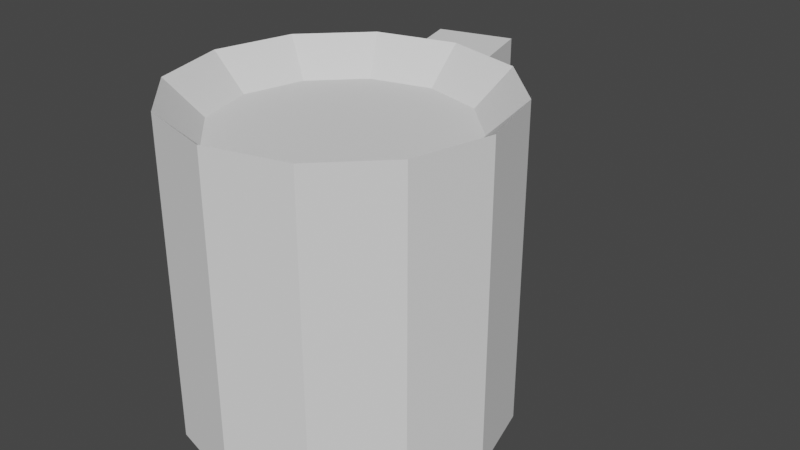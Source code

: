 # Source: Flash1.blend  (saved by Blender 3.1.7; exported with 4.5.12 LTS)
import bpy
from mathutils import Matrix  # noqa: F401  (used for matrix-valued properties, if any)

bpy.ops.wm.read_factory_settings(use_empty=True)
scene = bpy.context.scene
scene.name = 'Scene'

# ---- collections
col_collection = bpy.data.collections.new('Collection'); scene.collection.children.link(col_collection)

# ---- world
world_world = bpy.data.worlds.new('World'); scene.world = world_world
world_world.use_nodes = True; world_world.node_tree.nodes.clear()
_N = world_world.node_tree.nodes; _L = world_world.node_tree.links
n0 = _N.new('ShaderNodeOutputWorld'); n0.name = 'World Output'; n0.location = (300, 300)
n1 = _N.new('ShaderNodeBackground'); n1.name = 'Background'; n1.location = (10, 300)
n1.inputs[0].default_value = (0.05088, 0.05088, 0.05088, 1.0)
_L.new(n1.outputs[0], n0.inputs[0])
n0.is_active_output = True
world_world.color = (0.05088, 0.05088, 0.05088)
world_world.use_sun_shadow = False
world_world.sun_shadow_jitter_overblur = 0.0

# ---- meshes
me_cylinder_002 = bpy.data.meshes.new('Cylinder.002')
me_cylinder_002.from_pydata([(0.0, 1.0, -1.0), (0.0, 1.0, 0.7489), (0.5, 0.866, -1.0), (0.5, 0.866, 1.0), (0.866, 0.5, -1.0), (0.866, 0.5, 1.0), (1.0, -4.371e-08, -1.0), (1.0, -4.371e-08, 1.0), (0.866, -0.5, -1.0), (0.866, -0.5, 1.0), (0.5, -0.866, -1.0), (0.5, -0.866, 1.0), (-8.742e-08, -1.0, -1.0), (-8.742e-08, -1.0, 1.0), (-0.5, -0.866, -1.0), (-0.5, -0.866, 1.0), (-0.866, -0.5, -1.0), (-0.866, -0.5, 1.0), (-1.0, 1.192e-08, -1.0), (-1.0, 1.192e-08, 1.0), (-0.866, 0.5, -1.0), (-0.866, 0.5, 1.0), (-0.5, 0.866, -1.0), (-0.5, 0.866, 0.7489), (-0.2588, 1.966, -1.0), (-0.2588, 1.966, 0.7489), (-0.7588, 1.832, 0.7489), (-0.7588, 1.832, -1.0), (0.3858, 0.6682, 0.7906), (0.5, 0.866, 1.011), (4.487e-10, 1.0, 1.011), (0.0, 0.7716, 0.7906), (0.6682, 0.3858, 0.7906), (0.866, 0.5, 1.011), (0.7716, -2.608e-08, 0.7906), (1.0, -4.371e-08, 1.011), (0.6682, -0.3858, 0.7906), (0.866, -0.5, 1.011), (0.3858, -0.6682, 0.7906), (0.5, -0.866, 1.011), (-6.706e-08, -0.7716, 0.7906), (-8.697e-08, -1.0, 1.011), (-0.3858, -0.6682, 0.7906), (-0.5, -0.866, 1.011), (-0.6682, -0.3858, 0.7906), (-0.866, -0.5, 1.011), (-0.7716, 1.863e-08, 0.7906), (-1.0, 1.192e-08, 1.011), (-0.6682, 0.3858, 0.7906), (-0.866, 0.5, 1.011), (-0.3858, 0.6682, 0.7906), (-0.5, 0.866, 1.011)], [], [(0, 1, 3, 2), (2, 3, 5, 4), (4, 5, 7, 6), (6, 7, 9, 8), (8, 9, 11, 10), (10, 11, 13, 12), (12, 13, 15, 14), (14, 15, 17, 16), (16, 17, 19, 18), (18, 19, 21, 20), (21, 19, 47, 49), (20, 21, 23, 22), (0, 22, 27, 24), (0, 2, 4, 6, 8, 10, 12, 14, 16, 18, 20, 22), (27, 26, 25, 24), (1, 0, 24, 25), (23, 1, 25, 26), (22, 23, 26, 27), (5, 3, 29, 33), (19, 17, 45, 47), (17, 15, 43, 45), (15, 13, 41, 43), (13, 11, 39, 41), (11, 9, 37, 39), (7, 5, 33, 35), (28, 31, 50, 48, 46, 44, 42, 40, 38, 36, 34, 32), (9, 7, 35, 37), (1, 23, 51, 30), (23, 21, 49, 51), (29, 30, 31, 28), (33, 29, 28, 32), (35, 33, 32, 34), (37, 35, 34, 36), (39, 37, 36, 38), (41, 39, 38, 40), (43, 41, 40, 42), (45, 43, 42, 44), (47, 45, 44, 46), (49, 47, 46, 48), (51, 49, 48, 50), (30, 51, 50, 31), (3, 1, 30, 29)])
_uv = me_cylinder_002.uv_layers.new(name='UVMap')
_uv.uv.foreach_set('vector', [1.0, 0.5, 1.0, 1.0, 0.9167, 1.0, 0.9167, 0.5, 0.9167, 0.5, 0.9167, 1.0, 0.8333, 1.0, 0.8333, 0.5, 0.8333, 0.5, 0.8333, 1.0, 0.75, 1.0, 0.75, 0.5, 0.75, 0.5, 0.75, 1.0, 0.6667, 1.0, 0.6667, 0.5, 0.6667, 0.5, 0.6667, 1.0, 0.5833, 1.0, 0.5833, 0.5, 0.5833, 0.5, 0.5833, 1.0, 0.5, 1.0, 0.5, 0.5, 0.5, 0.5, 0.5, 1.0, 0.4167, 1.0, 0.4167, 0.5, 0.4167, 0.5, 0.4167, 1.0, 0.3333, 1.0, 0.3333, 0.5, 0.3333, 0.5, 0.3333, 1.0, 0.25, 1.0, 0.25, 0.5, 0.25, 0.5, 0.25, 1.0, 0.1667, 1.0, 0.1667, 0.5, 0.1667, 1.0, 0.25, 1.0, 0.25, 1.0, 0.1667, 1.0, 0.1667, 0.5, 0.1667, 1.0, 0.08333, 1.0, 0.08333, 0.5, 0.75, 0.49, 0.63, 0.4578, 0.63, 0.4578, 0.75, 0.49, 0.75, 0.49, 0.87, 0.4578, 0.9578, 0.37, 0.99, 0.25, 0.9578, 0.13, 0.87, 0.04215, 0.75, 0.01, 0.63, 0.04215, 0.5422, 0.13, 0.51, 0.25, 0.5422, 0.37, 0.63, 0.4578, 0.08333, 0.5, 0.08333, 1.0, 7.451e-08, 1.0, 7.451e-08, 0.5, 1.0, 1.0, 1.0, 0.5, 1.0, 0.5, 1.0, 1.0, 0.13, 0.4578, 0.25, 0.49, 0.25, 0.49, 0.13, 0.4578, 0.08333, 0.5, 0.08333, 1.0, 0.08333, 1.0, 0.08333, 0.5, 0.8333, 1.0, 0.9167, 1.0, 0.9167, 1.0, 0.8333, 1.0, 0.25, 1.0, 0.3333, 1.0, 0.3333, 1.0, 0.25, 1.0, 0.3333, 1.0, 0.4167, 1.0, 0.4167, 1.0, 0.3333, 1.0, 0.4167, 1.0, 0.5, 1.0, 0.5, 1.0, 0.4167, 1.0, 0.5, 1.0, 0.5833, 1.0, 0.5833, 1.0, 0.5, 1.0, 0.5833, 1.0, 0.6667, 1.0, 0.6667, 1.0, 0.5833, 1.0, 0.75, 1.0, 0.8333, 1.0, 0.8333, 1.0, 0.75, 1.0, 0.3426, 0.4104, 0.25, 0.4352, 0.1574, 0.4104, 0.08963, 0.3426, 0.06482, 0.25, 0.08963, 0.1574, 0.1574, 0.08963, 0.25, 0.06482, 0.3426, 0.08963, 0.4104, 0.1574, 0.4352, 0.25, 0.4104, 0.3426, 0.6667, 1.0, 0.75, 1.0, 0.75, 1.0, 0.6667, 1.0, 0.25, 0.49, 0.13, 0.4578, 0.13, 0.4578, 0.25, 0.49, 0.08333, 1.0, 0.1667, 1.0, 0.1667, 1.0, 0.08333, 1.0, 0.9167, 1.0, 1.0, 1.0, 0.9905, 1.0, 0.9262, 1.0, 0.8333, 1.0, 0.9167, 1.0, 0.9071, 1.0, 0.8429, 1.0, 0.75, 1.0, 0.8333, 1.0, 0.8238, 1.0, 0.7595, 1.0, 0.6667, 1.0, 0.75, 1.0, 0.7405, 1.0, 0.6762, 1.0, 0.5833, 1.0, 0.6667, 1.0, 0.6571, 1.0, 0.5929, 1.0, 0.5, 1.0, 0.5833, 1.0, 0.5738, 1.0, 0.5095, 1.0, 0.4167, 1.0, 0.5, 1.0, 0.4905, 1.0, 0.4262, 1.0, 0.3333, 1.0, 0.4167, 1.0, 0.4071, 1.0, 0.3429, 1.0, 0.25, 1.0, 0.3333, 1.0, 0.3238, 1.0, 0.2595, 1.0, 0.1667, 1.0, 0.25, 1.0, 0.2405, 1.0, 0.1762, 1.0, 0.08333, 1.0, 0.1667, 1.0, 0.1571, 1.0, 0.09285, 1.0, 0.25, 0.49, 0.13, 0.4578, 0.1574, 0.4104, 0.25, 0.4352, 0.9167, 1.0, 1.0, 1.0, 1.0, 1.0, 0.9167, 1.0])
me_cylinder_002.use_remesh_fix_poles = True
me_cylinder_002.use_remesh_preserve_attributes = False
me_cylinder_002.update()

# ---- objects
ob_cylinder = bpy.data.objects.new('Cylinder', me_cylinder_002)

# ---- transforms, parenting, visibility, modifiers, constraints
ob_cylinder.location = (0.0, 0.0, 0.0)

# ---- collection membership
col_collection.objects.link(ob_cylinder)

# ---- scene / render settings (as saved in the file)
scene.frame_start = 1; scene.frame_end = 250; scene.frame_set(1)
scene.render.engine = 'BLENDER_EEVEE_NEXT'
scene.cycles.sampling_pattern = 'TABULATED_SOBOL'
scene.cycles.use_light_tree = False
scene.view_settings.view_transform = 'Filmic'
bpy.context.view_layer.update()

# ---- added for rendering (the .blend has no active camera and no usable light): camera, sun
cam_auto = bpy.data.cameras.new('AutoCamera')
cam_auto.lens = 50.0
cam_auto.sensor_width = 36.0
cam_auto.clip_end = 1000.0
ob_auto_camera = bpy.data.objects.new('AutoCamera', cam_auto)
scene.collection.objects.link(ob_auto_camera)
ob_auto_camera.location = (3.79703, -4.07347, 3.04327)
ob_auto_camera.rotation_euler = (1.09748, -7.21219e-08, 0.694738)
scene.camera = ob_auto_camera
light_auto_sun = bpy.data.lights.new('AutoSun', 'SUN')
light_auto_sun.energy = 3.0
light_auto_sun.angle = 0.0523599
ob_auto_sun = bpy.data.objects.new('AutoSun', light_auto_sun)
scene.collection.objects.link(ob_auto_sun)
ob_auto_sun.rotation_euler = (0.872665, 0.174533, 0.523599)
bpy.context.view_layer.update()
